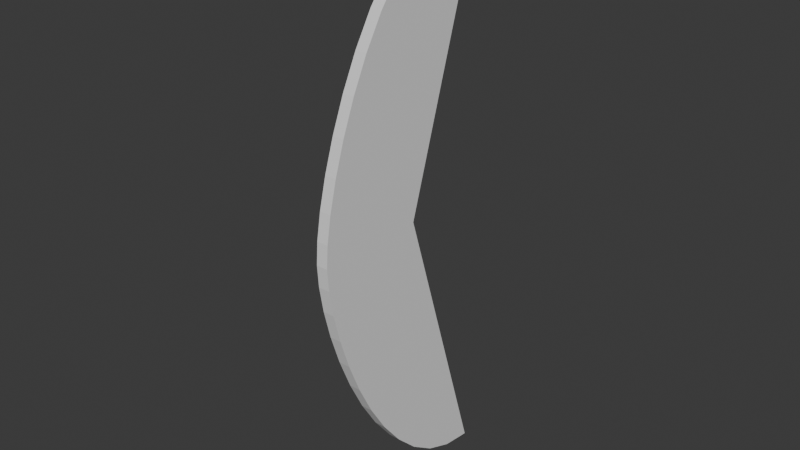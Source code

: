 # Source: Slash.blend  (saved by Blender 4.3.32; exported with 4.5.12 LTS)
import bpy
from mathutils import Matrix  # noqa: F401  (used for matrix-valued properties, if any)

bpy.ops.wm.read_factory_settings(use_empty=True)
scene = bpy.context.scene
scene.name = 'Scene'

# ---- world
world_world = bpy.data.worlds.new('World'); scene.world = world_world
world_world.use_nodes = True; world_world.node_tree.nodes.clear()
_N = world_world.node_tree.nodes; _L = world_world.node_tree.links
n0 = _N.new('ShaderNodeOutputWorld'); n0.name = 'World Output'; n0.location = (300, 300)
n1 = _N.new('ShaderNodeBackground'); n1.name = 'Background'; n1.location = (10, 300)
n1.inputs[0].default_value = (0.05088, 0.05088, 0.05088, 1.0)
_L.new(n1.outputs[0], n0.inputs[0])
n0.is_active_output = True
world_world.color = (0.05088, 0.05088, 0.05088)
world_world.sun_shadow_jitter_overblur = 0.0

# ---- meshes
me_slash = bpy.data.meshes.new('Slash')
me_slash.from_pydata([(0.03383, -1.0, 0.0), (0.03383, -0.9882, 0.17), (0.03383, -0.9531, 0.3738), (0.03383, -0.8953, 0.6023), (0.03383, -0.8151, 0.8461), (0.03383, -0.7132, 1.096), (0.03383, -0.5899, 1.343), (0.03383, -0.4458, 1.577), (0.03383, -0.2813, 1.789), (0.03383, -0.09697, 1.971), (0.03383, 0.1067, 2.112), (0.03383, 0.3293, 2.203), (0.03383, 0.5703, 2.236), (0.03383, -0.9882, -0.17), (0.03383, -0.9531, -0.3738), (0.03383, -0.8953, -0.6023), (0.03383, -0.8151, -0.8461), (0.03383, -0.7132, -1.096), (0.03383, -0.5899, -1.343), (0.03383, -0.4458, -1.577), (0.03383, -0.2813, -1.789), (0.03383, -0.09697, -1.971), (0.03383, 0.1067, -2.112), (0.03383, 0.3293, -2.203), (0.03383, 0.5703, -2.236), (0.03383, -0.1247, 1.49e-08), (0.03383, -0.3127, 0.0), (0.03383, -0.4786, 0.0), (0.03383, -0.6223, 1.49e-08), (0.03383, -0.7434, 0.0), (0.03383, -0.842, 0.0), (0.03383, -0.9177, 0.0), (0.03383, -0.9704, 7.451e-09), (0.03383, -1.0, 0.0), (0.03383, -0.9882, 0.17), (0.03383, -0.9531, 0.3738), (0.03383, -0.8953, 0.6023), (0.03383, -0.8151, 0.8461), (0.03383, -0.7132, 1.096), (0.03383, -0.5899, 1.343), (0.03383, -0.4458, 1.577), (0.03383, -0.2813, 1.789), (0.03383, -0.09697, 1.971), (0.03383, 0.1067, 2.112), (0.03383, 0.3293, 2.203), (0.03383, 0.5703, 2.236), (0.03383, -0.9882, -0.17), (0.03383, -0.9531, -0.3738), (0.03383, -0.8953, -0.6023), (0.03383, -0.8151, -0.8461), (0.03383, -0.7132, -1.096), (0.03383, -0.5899, -1.343), (0.03383, -0.4458, -1.577), (0.03383, -0.2813, -1.789), (0.03383, -0.09697, -1.971), (0.03383, 0.1067, -2.112), (0.03383, 0.3293, -2.203), (0.03383, 0.5703, -2.236), (0.03383, -0.1247, 1.49e-08), (0.1236, -1.0, 3.427e-11), (0.1236, -0.9882, 0.17), (0.1236, -0.9531, 0.3738), (0.1236, -0.8953, 0.6023), (0.1236, -0.8151, 0.8461), (0.1236, -0.7132, 1.096), (0.1236, -0.5899, 1.343), (0.1236, -0.4458, 1.577), (0.1236, -0.2813, 1.789), (0.1236, -0.09697, 1.971), (0.1236, 0.1067, 2.112), (0.1236, 0.3293, 2.203), (0.1236, 0.5703, 2.236), (0.1236, -0.9882, -0.17), (0.1236, -0.9531, -0.3738), (0.1236, -0.8953, -0.6023), (0.1236, -0.8151, -0.8461), (0.1236, -0.7132, -1.096), (0.1236, -0.5899, -1.343), (0.1236, -0.4458, -1.577), (0.1236, -0.2813, -1.789), (0.1236, -0.09697, -1.971), (0.1236, 0.1067, -2.112), (0.1236, 0.3293, -2.203), (0.1236, 0.5703, -2.236), (0.1236, -0.1247, 1.494e-08), (0.1236, -0.3127, 3.427e-11), (0.1236, -0.4786, 3.427e-11), (0.1236, -0.6223, 1.494e-08), (0.1236, -0.7434, 3.427e-11), (0.1236, -0.842, 3.427e-11), (0.1236, -0.9177, 3.427e-11), (0.1236, -0.9704, 7.485e-09)], [], [(25, 24, 23), (11, 12, 25), (8, 9, 25, 26), (26, 25, 21, 20), (7, 8, 26, 27), (27, 26, 20, 19), (6, 7, 27, 28), (28, 27, 19, 18), (5, 6, 28, 29), (29, 28, 18, 17), (4, 5, 29, 30), (30, 29, 17, 16), (3, 4, 30, 31), (31, 30, 16, 15), (2, 3, 31, 32), (32, 31, 15, 14), (1, 2, 32, 0), (0, 32, 14, 13), (10, 25, 9), (22, 25, 23), (21, 25, 22), (11, 25, 10), (46, 47, 73, 72), (53, 54, 80, 79), (39, 38, 64, 65), (33, 46, 72, 59), (52, 53, 79, 78), (38, 37, 63, 64), (58, 45, 71, 84), (45, 44, 70, 71), (51, 52, 78, 77), (37, 36, 62, 63), (44, 43, 69, 70), (50, 51, 77, 76), (36, 35, 61, 62), (57, 58, 84, 83), (43, 42, 68, 69), (49, 50, 76, 75), (35, 34, 60, 61), (56, 57, 83, 82), (42, 41, 67, 68), (48, 49, 75, 74), (34, 33, 59, 60), (55, 56, 82, 81), (3, 2, 35, 36), (17, 18, 51, 50), (11, 10, 43, 44), (4, 3, 36, 37), (18, 19, 52, 51), (12, 11, 44, 45), (25, 12, 45, 58), (5, 4, 37, 38), (19, 20, 53, 52), (0, 13, 46, 33), (6, 5, 38, 39), (20, 21, 54, 53), (13, 14, 47, 46), (7, 6, 39, 40), (21, 22, 55, 54), (14, 15, 48, 47), (8, 7, 40, 41), (22, 23, 56, 55), (1, 0, 33, 34), (15, 16, 49, 48), (9, 8, 41, 42), (23, 24, 57, 56), (2, 1, 34, 35), (16, 17, 50, 49), (10, 9, 42, 43), (24, 25, 58, 57), (84, 82, 83), (70, 84, 71), (67, 85, 84, 68), (85, 79, 80, 84), (66, 86, 85, 67), (86, 78, 79, 85), (65, 87, 86, 66), (87, 77, 78, 86), (64, 88, 87, 65), (88, 76, 77, 87), (63, 89, 88, 64), (89, 75, 76, 88), (62, 90, 89, 63), (90, 74, 75, 89), (61, 91, 90, 62), (91, 73, 74, 90), (60, 59, 91, 61), (59, 72, 73, 91), (69, 68, 84), (81, 82, 84), (80, 81, 84), (70, 69, 84), (40, 39, 65, 66), (54, 55, 81, 80), (47, 48, 74, 73), (41, 40, 66, 67)])
_uv = me_slash.uv_layers.new(name='UVMap')
_uv.uv.foreach_set('vector', [0.0, 0.0, 0.0, 0.0, 0.0, 0.0, 0.0, 0.0, 0.0, 0.0, 0.0, 0.0, 0.0, 0.0, 0.0, 0.0, 0.0, 0.0, 0.0, 0.0, 0.0, 0.0, 0.0, 0.0, 0.0, 0.0, 0.0, 0.0, 0.0, 0.0, 0.0, 0.0, 0.0, 0.0, 0.0, 0.0, 0.0, 0.0, 0.0, 0.0, 0.0, 0.0, 0.0, 0.0, 0.0, 0.0, 0.0, 0.0, 0.0, 0.0, 0.0, 0.0, 0.0, 0.0, 0.0, 0.0, 0.0, 0.0, 0.0, 0.0, 0.0, 0.0, 0.0, 0.0, 0.0, 0.0, 0.0, 0.0, 0.0, 0.0, 0.0, 0.0, 0.0, 0.0, 0.0, 0.0, 0.0, 0.0, 0.0, 0.0, 0.0, 0.0, 0.0, 0.0, 0.0, 0.0, 0.0, 0.0, 0.0, 0.0, 0.0, 0.0, 0.0, 0.0, 0.0, 0.0, 0.0, 0.0, 0.0, 0.0, 0.0, 0.0, 0.0, 0.0, 0.0, 0.0, 0.0, 0.0, 0.0, 0.0, 0.0, 0.0, 0.0, 0.0, 0.0, 0.0, 0.0, 0.0, 0.0, 0.0, 0.0, 0.0, 0.0, 0.0, 0.0, 0.0, 0.0, 0.0, 0.0, 0.0, 0.0, 0.0, 0.0, 0.0, 0.0, 0.0, 0.0, 0.0, 0.0, 0.0, 0.0, 0.0, 0.0, 0.0, 0.0, 0.0, 0.0, 0.0, 0.0, 0.0, 0.0, 0.0, 0.0, 0.0, 0.0, 0.0, 0.0, 0.0, 0.0, 0.0, 0.0, 0.0, 0.0, 0.0, 0.0, 0.0, 0.0, 0.0, 0.0, 0.0, 0.0, 0.0, 0.0, 0.0, 0.0, 0.0, 0.0, 0.0, 0.0, 0.0, 0.0, 0.0, 0.0, 0.0, 0.0, 0.0, 0.0, 0.0, 0.0, 0.0, 0.0, 0.0, 0.0, 0.0, 0.0, 0.0, 0.0, 0.0, 0.0, 0.0, 0.0, 0.0, 0.0, 0.0, 0.0, 0.0, 0.0, 0.0, 0.0, 0.0, 0.0, 0.0, 0.0, 0.0, 0.0, 0.0, 0.0, 0.0, 0.0, 0.0, 0.0, 0.0, 0.0, 0.0, 0.0, 0.0, 0.0, 0.0, 0.0, 0.0, 0.0, 0.0, 0.0, 0.0, 0.0, 0.0, 0.0, 0.0, 0.0, 0.0, 0.0, 0.0, 0.0, 0.0, 0.0, 0.0, 0.0, 0.0, 0.0, 0.0, 0.0, 0.0, 0.0, 0.0, 0.0, 0.0, 0.0, 0.0, 0.0, 0.0, 0.0, 0.0, 0.0, 0.0, 0.0, 0.0, 0.0, 0.0, 0.0, 0.0, 0.0, 0.0, 0.0, 0.0, 0.0, 0.0, 0.0, 0.0, 0.0, 0.0, 0.0, 0.0, 0.0, 0.0, 0.0, 0.0, 0.0, 0.0, 0.0, 0.0, 0.0, 0.0, 0.0, 0.0, 0.0, 0.0, 0.0, 0.0, 0.0, 0.0, 0.0, 0.0, 0.0, 0.0, 0.0, 0.0, 0.0, 0.0, 0.0, 0.0, 0.0, 0.0, 0.0, 0.0, 0.0, 0.0, 0.0, 0.0, 0.0, 0.0, 0.0, 0.0, 0.0, 0.0, 0.0, 0.0, 0.0, 0.0, 0.0, 0.0, 0.0, 0.0, 0.0, 0.0, 0.0, 0.0, 0.0, 0.0, 0.0, 0.0, 0.0, 0.0, 0.0, 0.0, 0.0, 0.0, 0.0, 0.0, 0.0, 0.0, 0.0, 0.0, 0.0, 0.0, 0.0, 0.0, 0.0, 0.0, 0.0, 0.0, 0.0, 0.0, 0.0, 0.0, 0.0, 0.0, 0.0, 0.0, 0.0, 0.0, 0.0, 0.0, 0.0, 0.0, 0.0, 0.0, 0.0, 0.0, 0.0, 0.0, 0.0, 0.0, 0.0, 0.0, 0.0, 0.0, 0.0, 0.0, 0.0, 0.0, 0.0, 0.0, 0.0, 0.0, 0.0, 0.0, 0.0, 0.0, 0.0, 0.0, 0.0, 0.0, 0.0, 0.0, 0.0, 0.0, 0.0, 0.0, 0.0, 0.0, 0.0, 0.0, 0.0, 0.0, 0.0, 0.0, 0.0, 0.0, 0.0, 0.0, 0.0, 0.0, 0.0, 0.0, 0.0, 0.0, 0.0, 0.0, 0.0, 0.0, 0.0, 0.0, 0.0, 0.0, 0.0, 0.0, 0.0, 0.0, 0.0, 0.0, 0.0, 0.0, 0.0, 0.0, 0.0, 0.0, 0.0, 0.0, 0.0, 0.0, 0.0, 0.0, 0.0, 0.0, 0.0, 0.0, 0.0, 0.0, 0.0, 0.0, 0.0, 0.0, 0.0, 0.0, 0.0, 0.0, 0.0, 0.0, 0.0, 0.0, 0.0, 0.0, 0.0, 0.0, 0.0, 0.0, 0.0, 0.0, 0.0, 0.0, 0.0, 0.0, 0.0, 0.0, 0.0, 0.0, 0.0, 0.0, 0.0, 0.0, 0.0, 0.0, 0.0, 0.0, 0.0, 0.0, 0.0, 0.0, 0.0, 0.0, 0.0, 0.0, 0.0, 0.0, 0.0, 0.0, 0.0, 0.0, 0.0, 0.0, 0.0, 0.0, 0.0, 0.0, 0.0, 0.0, 0.0, 0.0, 0.0, 0.0, 0.0, 0.0, 0.0, 0.0, 0.0, 0.0, 0.0, 0.0, 0.0, 0.0, 0.0, 0.0, 0.0, 0.0, 0.0, 0.0, 0.0, 0.0, 0.0, 0.0, 0.0, 0.0, 0.0, 0.0, 0.0, 0.0, 0.0, 0.0, 0.0, 0.0, 0.0, 0.0, 0.0, 0.0, 0.0, 0.0, 0.0, 0.0, 0.0, 0.0, 0.0, 0.0, 0.0, 0.0, 0.0, 0.0, 0.0, 0.0, 0.0, 0.0, 0.0, 0.0, 0.0, 0.0, 0.0, 0.0, 0.0, 0.0, 0.0, 0.0, 0.0, 0.0, 0.0, 0.0, 0.0, 0.0, 0.0, 0.0, 0.0, 0.0, 0.0, 0.0, 0.0, 0.0, 0.0, 0.0, 0.0, 0.0, 0.0, 0.0, 0.0, 0.0, 0.0, 0.0, 0.0, 0.0, 0.0, 0.0, 0.0, 0.0, 0.0, 0.0, 0.0, 0.0, 0.0, 0.0, 0.0, 0.0, 0.0, 0.0, 0.0, 0.0, 0.0, 0.0, 0.0, 0.0, 0.0, 0.0, 0.0, 0.0, 0.0, 0.0, 0.0, 0.0, 0.0, 0.0, 0.0, 0.0, 0.0, 0.0, 0.0, 0.0, 0.0, 0.0, 0.0, 0.0, 0.0, 0.0, 0.0, 0.0, 0.0, 0.0, 0.0, 0.0, 0.0, 0.0, 0.0, 0.0, 0.0, 0.0, 0.0, 0.0, 0.0, 0.0, 0.0, 0.0, 0.0, 0.0, 0.0, 0.0, 0.0, 0.0, 0.0, 0.0, 0.0, 0.0, 0.0, 0.0, 0.0, 0.0, 0.0, 0.0, 0.0, 0.0, 0.0, 0.0, 0.0, 0.0, 0.0, 0.0, 0.0, 0.0, 0.0, 0.0, 0.0, 0.0, 0.0, 0.0, 0.0, 0.0, 0.0, 0.0, 0.0, 0.0, 0.0, 0.0, 0.0, 0.0, 0.0, 0.0, 0.0, 0.0, 0.0, 0.0, 0.0, 0.0, 0.0, 0.0, 0.0, 0.0, 0.0, 0.0, 0.0, 0.0, 0.0, 0.0, 0.0, 0.0, 0.0, 0.0, 0.0, 0.0, 0.0, 0.0, 0.0, 0.0, 0.0, 0.0, 0.0, 0.0, 0.0, 0.0, 0.0, 0.0])
me_slash.auto_texspace = False
me_slash.update()

# ---- objects
ob_b_ziercurve = bpy.data.objects.new('BézierCurve', me_slash)

# ---- transforms, parenting, visibility, modifiers, constraints
ob_b_ziercurve.location = (0.0, 0.0, 0.0)

# ---- collection membership
scene.collection.objects.link(ob_b_ziercurve)

# ---- scene / render settings (as saved in the file)
scene.frame_start = 1; scene.frame_end = 250; scene.frame_set(1)
scene.render.engine = 'BLENDER_EEVEE_NEXT'
bpy.context.view_layer.update()

# ---- added for rendering (the .blend has no active camera and no usable light): camera, sun
cam_auto = bpy.data.cameras.new('AutoCamera')
cam_auto.lens = 50.0
cam_auto.sensor_width = 36.0
cam_auto.clip_end = 1000.0
ob_auto_camera = bpy.data.objects.new('AutoCamera', cam_auto)
scene.collection.objects.link(ob_auto_camera)
ob_auto_camera.location = (4.46427, -5.47751, 3.50843)
ob_auto_camera.rotation_euler = (1.09748, -7.21219e-08, 0.694738)
scene.camera = ob_auto_camera
light_auto_sun = bpy.data.lights.new('AutoSun', 'SUN')
light_auto_sun.energy = 3.0
light_auto_sun.angle = 0.0523599
ob_auto_sun = bpy.data.objects.new('AutoSun', light_auto_sun)
scene.collection.objects.link(ob_auto_sun)
ob_auto_sun.rotation_euler = (0.872665, 0.174533, 0.523599)
bpy.context.view_layer.update()

